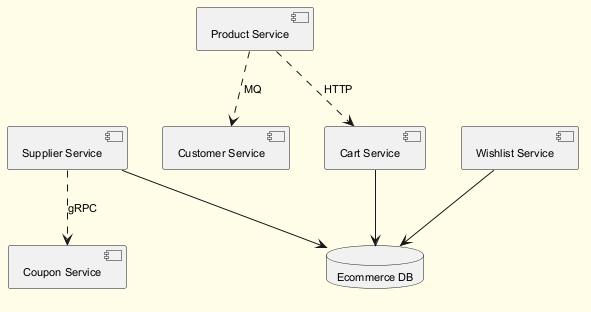

The diagram above was rendered by PlantUML. Its source (embedded in the PNG):
@startuml
skinparam backgroundColor #FFFDE7
skinparam classBackgroundColor #FFF9C4
skinparam classBorderColor #F57F17
skinparam defaultFontSize 11
component "Coupon Service" as C_CouponService
component "Customer Service" as C_CustomerService
component "Cart Service" as C_CartService
component "Supplier Service" as C_SupplierService
component "Wishlist Service" as C_WishlistService
component "Product Service" as C_ProductService
database "Ecommerce DB" as DB_ecommerce
C_CartService --> DB_ecommerce
C_SupplierService --> DB_ecommerce
C_WishlistService --> DB_ecommerce
C_ProductService ..> C_CartService : HTTP
C_SupplierService ..> C_CouponService : gRPC
C_ProductService ..> C_CustomerService : MQ
@enduml